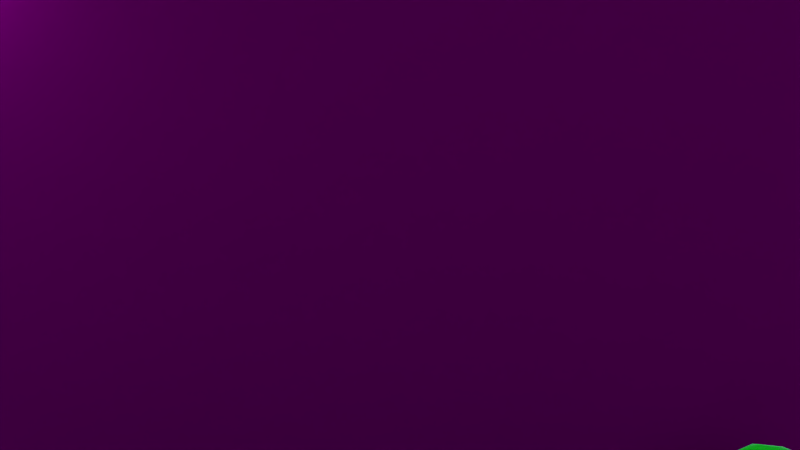 # Source: untitled.blend  (saved by Blender 2.72.0; exported with 4.5.12 LTS)
import bpy
from mathutils import Matrix  # noqa: F401  (used for matrix-valued properties, if any)

bpy.ops.wm.read_factory_settings(use_empty=True)
scene = bpy.context.scene
scene.name = 'Scene'

# ---- collections
col_collection_1 = bpy.data.collections.new('Collection 1'); scene.collection.children.link(col_collection_1)

# ---- images (referenced by path relative to the original .blend; pixels are not part of the script)
import os
ASSET_DIR = os.environ.get("B2B_ASSET_DIR", "")  # directory of the original .blend (textures are referenced by path, not embedded)
HERE = os.path.dirname(os.path.abspath(__file__))  # packed textures are extracted next to this script under _unpacked/

def load_image(name, relpath, width, height, colorspace="sRGB"):
    """Load a texture the original file referenced (path relative to the .blend, or extracted next to this script)."""
    p = next((c for c in (os.path.join(HERE, relpath), os.path.join(ASSET_DIR, relpath)) if relpath and os.path.exists(c)), "")
    if p:
        img = bpy.data.images.load(p, check_existing=True)
        img.name = name
    else:  # same state as the original file: an image datablock whose file is absent (Cycles renders it pink)
        img = bpy.data.images.new(name, width, height)
        img.source = "FILE"
        img.filepath = "//" + (relpath or name)
    img.colorspace_settings.name = colorspace
    return img
img_boden_moos_jpg = load_image('boden_moos.jpg', 'boden_moos.jpg', 1024, 1024, 'sRGB')
img_himmel_wolken_blau_00177_jpg = load_image('himmel-wolken-blau-00177.jpg', 'himmel-wolken-blau-00177.jpg', 1024, 1024, 'sRGB')
img_himmel_wolken_blau_00177_jpg_001 = load_image('himmel-wolken-blau-00177.jpg.001', 'himmel-wolken-blau-00177.jpg', 1024, 1024, 'sRGB')
img_sea_water_waves_ripples_depth_jpg = load_image('sea-water-waves-ripples-depth.jpg', 'sea-water-waves-ripples-depth.jpg', 1024, 1024, 'sRGB')
img_depositphotos_3347754_industrial_metal_texture_jpg = load_image('depositphotos_3347754-Industrial-metal-texture.jpg', 'depositphotos_3347754-Industrial-metal-texture.jpg', 1024, 1024, 'sRGB')

# ---- materials (node trees are filled in below, after node groups)
mat_material_003 = bpy.data.materials.new('Material.003')
mat_material_003.alpha_threshold = 0.0
mat_material_003.roughness = 0.5
mat_material_004 = bpy.data.materials.new('Material.004')
mat_material_004.alpha_threshold = 0.0
mat_material_004.roughness = 0.5
mat_material_005 = bpy.data.materials.new('Material.005')
mat_material_005.alpha_threshold = 0.0
mat_material_005.roughness = 0.5
mat_material_007 = bpy.data.materials.new('Material.007')
mat_material_007.alpha_threshold = 0.0
mat_material_007.roughness = 0.5
mat_material_002 = bpy.data.materials.new('Material.002')
mat_material_002.alpha_threshold = 0.0
mat_material_002.roughness = 0.5
mat_material_008 = bpy.data.materials.new('Material.008')
mat_material_008.alpha_threshold = 0.0
mat_material_008.roughness = 0.5
mat_material = bpy.data.materials.new('Material')
mat_material.alpha_threshold = 0.0
mat_material.roughness = 0.5

# ---- material node trees
mat_material_003.use_nodes = True; mat_material_003.node_tree.nodes.clear()
_N = mat_material_003.node_tree.nodes; _L = mat_material_003.node_tree.links
n0 = _N.new('ShaderNodeOutputMaterial'); n0.name = 'Material Output'; n0.location = (300, 300)
n1 = _N.new('ShaderNodeBsdfDiffuse'); n1.name = 'Diffuse BSDF'; n1.location = (10, 300)
n2 = _N.new('ShaderNodeTexImage'); n2.name = 'Image Texture'; n2.location = (-180, 300)
n2.width = 140
n2.image = img_boden_moos_jpg
_L.new(n1.outputs[0], n0.inputs[0])
_L.new(n2.outputs[0], n1.inputs[0])
n0.is_active_output = True
mat_material_004.use_nodes = True; mat_material_004.node_tree.nodes.clear()
_N = mat_material_004.node_tree.nodes; _L = mat_material_004.node_tree.links
n0 = _N.new('ShaderNodeOutputMaterial'); n0.name = 'Material Output'; n0.location = (300, 300)
n1 = _N.new('ShaderNodeBsdfDiffuse'); n1.name = 'Diffuse BSDF'; n1.location = (10, 300)
n2 = _N.new('ShaderNodeTexImage'); n2.name = 'Image Texture'; n2.location = (-180, 300)
n2.width = 140
n2.image = img_himmel_wolken_blau_00177_jpg
_L.new(n1.outputs[0], n0.inputs[0])
_L.new(n2.outputs[0], n1.inputs[0])
n0.is_active_output = True
mat_material_005.use_nodes = True; mat_material_005.node_tree.nodes.clear()
_N = mat_material_005.node_tree.nodes; _L = mat_material_005.node_tree.links
n0 = _N.new('ShaderNodeOutputMaterial'); n0.name = 'Material Output'; n0.location = (300, 300)
n1 = _N.new('ShaderNodeBsdfDiffuse'); n1.name = 'Diffuse BSDF'; n1.location = (10, 300)
n2 = _N.new('ShaderNodeTexImage'); n2.name = 'Image Texture'; n2.location = (-180, 300)
n2.width = 140
n2.image = img_himmel_wolken_blau_00177_jpg_001
_L.new(n1.outputs[0], n0.inputs[0])
_L.new(n2.outputs[0], n1.inputs[0])
n0.is_active_output = True
mat_material_007.use_nodes = True; mat_material_007.node_tree.nodes.clear()
_N = mat_material_007.node_tree.nodes; _L = mat_material_007.node_tree.links
n0 = _N.new('ShaderNodeOutputMaterial'); n0.name = 'Material Output'; n0.location = (300, 300)
n1 = _N.new('ShaderNodeSubsurfaceScattering'); n1.name = 'Subsurface Scattering'; n1.location = (100, 300)
n1.inputs[0].default_value = (0.009789, 0.8, 0.02222, 1.0)
n1.inputs[1].default_value = 1.0
n1.inputs[2].default_value = (1.0, 1.0, 1.0)
_L.new(n1.outputs[0], n0.inputs[0])
n0.is_active_output = True
mat_material_002.use_nodes = True; mat_material_002.node_tree.nodes.clear()
_N = mat_material_002.node_tree.nodes; _L = mat_material_002.node_tree.links
n0 = _N.new('ShaderNodeOutputMaterial'); n0.name = 'Material Output'; n0.location = (300, 300)
n1 = _N.new('ShaderNodeTexImage'); n1.name = 'Image Texture'; n1.location = (-180, 300)
n1.width = 140
n1.image = img_sea_water_waves_ripples_depth_jpg
n2 = _N.new('ShaderNodeBsdfAnisotropic'); n2.name = 'Glossy BSDF'; n2.location = (100, 300)
n2.distribution = 'GGX'
n2.inputs[1].default_value = 0.0
_L.new(n2.outputs[0], n0.inputs[0])
_L.new(n1.outputs[0], n2.inputs[0])
n0.is_active_output = True
mat_material_008.use_nodes = True; mat_material_008.node_tree.nodes.clear()
_N = mat_material_008.node_tree.nodes; _L = mat_material_008.node_tree.links
n0 = _N.new('ShaderNodeOutputMaterial'); n0.name = 'Material Output'; n0.location = (300, 300)
n1 = _N.new('ShaderNodeBsdfDiffuse'); n1.name = 'Diffuse BSDF'; n1.location = (10, 300)
n2 = _N.new('ShaderNodeTexImage'); n2.name = 'Image Texture'; n2.location = (-180, 300)
n2.width = 140
n2.image = img_depositphotos_3347754_industrial_metal_texture_jpg
_L.new(n1.outputs[0], n0.inputs[0])
_L.new(n2.outputs[0], n1.inputs[0])
n0.is_active_output = True
mat_material.use_nodes = True; mat_material.node_tree.nodes.clear()
_N = mat_material.node_tree.nodes; _L = mat_material.node_tree.links
n0 = _N.new('ShaderNodeOutputMaterial'); n0.name = 'Material Output'; n0.location = (300, 300)
n1 = _N.new('ShaderNodeBsdfDiffuse'); n1.name = 'Diffuse BSDF'; n1.location = (10, 300)
n1.inputs[0].default_value = (0.8, 0.7784, 0.0107, 1.0)
_L.new(n1.outputs[0], n0.inputs[0])
n0.is_active_output = True

# ---- world
world_world = bpy.data.worlds.new('World'); scene.world = world_world
world_world.color = (0.05088, 0.05088, 0.05088)
world_world.use_sun_shadow = False
world_world.sun_shadow_jitter_overblur = 0.0
world_world.cycles.sampling_method = 'MANUAL'
world_world.cycles.sample_map_resolution = 256

# ---- cameras
cam_camera_001 = bpy.data.cameras.new('Camera.001')
cam_camera_001.clip_end = 100.0
cam_camera_001.lens = 35.0
cam_camera_001.sensor_width = 32.0
cam_camera_001.sensor_height = 18.0
cam_camera_001.display_size = 2.0
cam_camera_001.dof.focus_distance = 0.0

# ---- lights
light_spot_001 = bpy.data.lights.new('Spot.001', 'SPOT')
light_spot_001.transmission_factor = 0.0
light_spot_001.energy = 100.0
light_spot_001.shadow_buffer_clip_start = 0.5
light_spot_001.shadow_soft_size = 0.1
light_spot_001.shadow_maximum_resolution = 0.006
light_spot_001.use_absolute_resolution = True
light_spot_001.cycles.use_multiple_importance_sampling = False
light_area = bpy.data.lights.new('Area', 'AREA')
light_area.transmission_factor = 0.0
light_area.energy = 78.54
light_area.shadow_buffer_clip_start = 0.5
light_area.shadow_soft_size = 0.1
light_area.shadow_maximum_resolution = 0.006
light_area.use_absolute_resolution = True
light_area.size = 0.1
light_area.size_y = 0.1
light_area.cycles.use_multiple_importance_sampling = False
light_sun = bpy.data.lights.new('Sun', 'SUN')
light_sun.transmission_factor = 0.0
light_sun.angle = 0.1993
light_sun.energy = 1.0
light_sun.shadow_buffer_clip_start = 0.5
light_sun.shadow_soft_size = 0.1
light_sun.shadow_cascade_max_distance = 1000.0
light_sun.cycles.use_multiple_importance_sampling = False

# ---- meshes
me_plane_011 = bpy.data.meshes.new('Plane.011')
me_plane_011.from_pydata([(-1.949, -0.8418, -6.475), (1.0, -1.0, 0.03283), (-1.949, 1.158, -4.073), (1.0, 1.0, 0.0)], [], [(0, 1, 3, 2)])
_uv = me_plane_011.uv_layers.new(name='UVMap')
_uv.uv.foreach_set('vector', [0.0001, 9.998e-05, 0.9999, 9.998e-05, 0.9999, 0.9999, 9.998e-05, 0.9999])
me_plane_011.materials.append(mat_material_003)
me_plane_011.use_remesh_preserve_volume = False
me_plane_011.use_remesh_preserve_attributes = False
me_plane_011.use_mirror_vertex_groups = False
me_plane_011.update()
me_plane_010 = bpy.data.meshes.new('Plane.010')
me_plane_010.from_pydata([(-1.949, -0.8418, -6.475), (1.0, -1.0, 0.03283), (-1.949, 1.158, -4.073), (1.0, 1.0, 0.0)], [], [(0, 1, 3, 2)])
_uv = me_plane_010.uv_layers.new(name='UVMap')
_uv.uv.foreach_set('vector', [0.0001, 9.998e-05, 0.9999, 9.998e-05, 0.9999, 0.9999, 9.998e-05, 0.9999])
me_plane_010.materials.append(mat_material_003)
me_plane_010.use_remesh_preserve_volume = False
me_plane_010.use_remesh_preserve_attributes = False
me_plane_010.use_mirror_vertex_groups = False
me_plane_010.update()
me_plane_009 = bpy.data.meshes.new('Plane.009')
me_plane_009.from_pydata([(-1.949, -0.8418, -6.475), (1.0, -1.0, 0.03283), (-1.949, 1.158, -4.073), (1.0, 1.0, 0.0)], [], [(0, 1, 3, 2)])
_uv = me_plane_009.uv_layers.new(name='UVMap')
_uv.uv.foreach_set('vector', [0.0001, 9.998e-05, 0.9999, 9.998e-05, 0.9999, 0.9999, 9.998e-05, 0.9999])
me_plane_009.materials.append(mat_material_003)
me_plane_009.use_remesh_preserve_volume = False
me_plane_009.use_remesh_preserve_attributes = False
me_plane_009.use_mirror_vertex_groups = False
me_plane_009.update()
me_plane_008 = bpy.data.meshes.new('Plane.008')
me_plane_008.from_pydata([(-1.949, -0.8418, -6.475), (1.0, -1.0, 0.03283), (-1.949, 1.158, -4.073), (1.0, 1.0, 0.0)], [], [(0, 1, 3, 2)])
_uv = me_plane_008.uv_layers.new(name='UVMap')
_uv.uv.foreach_set('vector', [0.0001, 9.998e-05, 0.9999, 9.998e-05, 0.9999, 0.9999, 9.998e-05, 0.9999])
me_plane_008.materials.append(mat_material_003)
me_plane_008.use_remesh_preserve_volume = False
me_plane_008.use_remesh_preserve_attributes = False
me_plane_008.use_mirror_vertex_groups = False
me_plane_008.update()
me_plane_007 = bpy.data.meshes.new('Plane.007')
me_plane_007.from_pydata([(-1.949, -0.8418, -6.475), (1.0, -1.0, 0.03283), (-1.949, 1.158, -4.073), (1.0, 1.0, 0.0)], [], [(0, 1, 3, 2)])
_uv = me_plane_007.uv_layers.new(name='UVMap')
_uv.uv.foreach_set('vector', [0.0001, 9.998e-05, 0.9999, 9.998e-05, 0.9999, 0.9999, 9.998e-05, 0.9999])
me_plane_007.materials.append(mat_material_003)
me_plane_007.use_remesh_preserve_volume = False
me_plane_007.use_remesh_preserve_attributes = False
me_plane_007.use_mirror_vertex_groups = False
me_plane_007.update()
me_plane_002 = bpy.data.meshes.new('Plane.002')
me_plane_002.from_pydata([(-1.949, -0.8418, -6.475), (1.0, -1.0, 0.03283), (-1.949, 1.158, -4.073), (1.0, 1.0, 0.0)], [], [(0, 1, 3, 2)])
_uv = me_plane_002.uv_layers.new(name='UVMap')
_uv.uv.foreach_set('vector', [0.0001, 9.998e-05, 0.9999, 9.998e-05, 0.9999, 0.9999, 9.998e-05, 0.9999])
me_plane_002.materials.append(mat_material_003)
me_plane_002.use_remesh_preserve_volume = False
me_plane_002.use_remesh_preserve_attributes = False
me_plane_002.use_mirror_vertex_groups = False
me_plane_002.update()
me_plane_001 = bpy.data.meshes.new('Plane.001')
me_plane_001.from_pydata([(-1.949, -0.8418, -6.475), (1.0, -1.0, 0.03283), (-1.949, 1.158, -4.073), (1.0, 1.0, 0.0)], [], [(0, 1, 3, 2)])
_uv = me_plane_001.uv_layers.new(name='UVMap')
_uv.uv.foreach_set('vector', [0.0001, 9.998e-05, 0.9999, 9.998e-05, 0.9999, 0.9999, 9.998e-05, 0.9999])
me_plane_001.materials.append(mat_material_003)
me_plane_001.use_remesh_preserve_volume = False
me_plane_001.use_remesh_preserve_attributes = False
me_plane_001.use_mirror_vertex_groups = False
me_plane_001.update()
me_plane_005 = bpy.data.meshes.new('Plane.005')
me_plane_005.from_pydata([(-1.0, -1.0, 0.0), (1.0, -1.0, 0.0), (-1.0, 1.0, 0.0), (1.0, 1.0, 0.0)], [], [(0, 1, 3, 2)])
me_plane_005.polygons.foreach_set('use_smooth', [True] * 1)
_uv = me_plane_005.uv_layers.new(name='UVMap')
_uv.uv.foreach_set('vector', [0.0001, 9.998e-05, 0.9999, 9.998e-05, 0.9999, 0.9999, 9.998e-05, 0.9999])
me_plane_005.materials.append(mat_material_004)
me_plane_005.use_remesh_preserve_volume = False
me_plane_005.use_remesh_preserve_attributes = False
me_plane_005.use_mirror_vertex_groups = False
me_plane_005.update()
me_plane_004 = bpy.data.meshes.new('Plane.004')
me_plane_004.from_pydata([(-1.0, -1.0, 0.0), (1.0, -1.0, 0.0), (-1.0, 1.0, 0.0), (1.0, 1.0, 0.0)], [], [(0, 1, 3, 2)])
me_plane_004.polygons.foreach_set('use_smooth', [True] * 1)
_uv = me_plane_004.uv_layers.new(name='UVMap')
_uv.uv.foreach_set('vector', [0.0001, 9.998e-05, 0.9999, 9.998e-05, 0.9999, 0.9999, 9.998e-05, 0.9999])
me_plane_004.materials.append(mat_material_005)
me_plane_004.use_remesh_preserve_volume = False
me_plane_004.use_remesh_preserve_attributes = False
me_plane_004.use_mirror_vertex_groups = False
me_plane_004.update()
me_plane_003 = bpy.data.meshes.new('Plane.003')
me_plane_003.from_pydata([(-1.0, -0.7009, 0.0), (1.0, -0.9875, 1.1), (-0.8776, 1.016, -3.256), (1.009, 0.9996, -0.7661), (-1.23, 0.01251, 1.062), (0.1386, -0.9297, 1.905), (1.139, 0.009948, 3.907), (0.3332, 1.472, 3.819), (0.0172, -0.006929, -1.429), (-1.382, -0.5, 0.8076), (0.5288, -0.8398, 3.184), (1.017, 0.4045, 0.7391), (-0.4636, 1.272, 0.8151), (-1.228, 0.3791, -2.229), (-0.6215, -0.8118, 0.693), (1.373, -0.4875, 1.1), (0.5172, 1.032, 2.637), (-0.0002768, 0.3547, -11.28), (-0.2784, -0.4088, -1.42), (-0.6839, -0.04049, -3.43), (1.346, 0.4926, -2.428), (0.6798, 0.5963, 5.482), (-0.996, 0.286, 6.777), (-0.5304, -0.7538, 5.316), (1.642, -0.983, 2.045), (-1.113, -0.4509, 0.8076), (0.8144, -0.9875, 3.334), (1.009, 0.7496, -0.7661), (-0.715, 1.093, 0.9993), (-1.23, -0.04037, -0.1439), (-0.2415, -0.8653, 2.236), (1.356, -0.2458, 2.022), (0.4174, 1.367, 4.902), (0.3383, 1.133, 0.0639), (0.0, -0.25, -2.368), (-1.009, -0.04049, 2.295), (0.7219, 0.4926, -3.217), (-1.382, -0.2375, 1.188), (0.2143, -0.8398, 4.062), (1.17, -0.07955, 2.176), (-0.2661, 1.362, 2.296), (-0.9128, 0.762, -3.066), (-0.9044, -0.577, 0.4253), (1.0, -0.7375, 1.1), (0.7591, 1.039, -0.7661), (0.0172, 0.2431, -3.378), (-0.2784, -0.601, 1.464), (-0.2313, -0.006929, -6.366), (1.376, 0.009948, 3.907), (0.7, 0.8652, 8.771), (0.63, 0.2431, -4.807), (0.2497, 0.3543, -7.88), (0.955, 0.6185, 8.435), (-0.5317, 0.9766, 3.714), (-1.113, 0.154, 5.036), (-0.9024, 0.3791, 1.891), (-0.6707, 0.286, -2.115), (-0.6069, -0.2375, -3.776), (-0.5304, -0.8281, 5.649), (-1.002, -0.4875, 2.059), (-0.5673, -0.6876, 2.514), (1.353, 0.262, -1.494), (1.225, -1.017, 3.466), (0.5186, -0.4875, 0.268), (1.16, -0.8367, 2.809), (0.947, 0.8914, 5.624), (-0.2661, 1.066, 0.09764), (-0.25, -0.25, -8.136), (1.031, -0.2458, 1.404), (0.4213, 1.01, 2.599), (0.2672, 0.2431, -2.779), (1.033, -0.07955, 4.843), (-0.8712, 0.8075, 7.059), (-1.022, -0.1293, 2.666), (-0.6483, 0.2001, -1.152), (-0.9869, -0.2375, 1.325), (-1.002, -0.327, 1.746), (-0.5673, -0.8029, 6.263), (0.9733, 0.262, -1.627), (0.5223, -0.955, 3.478), (0.8144, -0.7375, 3.334), (0.6828, 0.74, 6.899), (0.4609, 0.5451, -2.925), (0.2497, 0.659, -2.554), (0.4639, 0.9794, 4.51), (0.4639, 0.7058, 1.732), (0.6111, 0.9523, 3.928), (0.375, 1.076, 3.236), (0.4174, 1.185, 4.34), (0.3544, 0.9674, 4.357), (0.5733, 0.865, 6.896)], [], [(65, 27, 3, 44), (66, 33, 7, 40), (67, 34, 8, 47), (68, 31, 6, 48), (69, 89, 84, 90, 49, 86, 16, 87, 32, 88), (70, 50, 21, 82, 51), (71, 39, 11, 52), (72, 53, 12, 28), (73, 54, 22, 55), (74, 45, 17, 56), (75, 57, 19, 35), (76, 58, 23, 59), (77, 46, 18, 60), (78, 61, 20, 36), (79, 62, 24, 63), (80, 43, 15, 64), (49, 65, 44, 16, 86), (21, 52, 65, 49, 81), (52, 11, 27, 65), (53, 66, 40, 12), (22, 56, 66, 53), (56, 17, 33, 66), (57, 67, 47, 19), (23, 60, 67, 57), (60, 18, 34, 67), (61, 68, 48, 20), (24, 64, 68, 61), (64, 15, 31, 68), (33, 69, 88, 32, 7), (17, 51, 83, 69, 33), (85, 81, 49, 90, 84), (45, 70, 51, 17), (8, 36, 70, 45), (36, 20, 50, 70), (50, 71, 52, 21), (20, 48, 71, 50), (48, 6, 39, 71), (41, 72, 28, 2), (13, 55, 72, 41), (55, 22, 53, 72), (29, 73, 55, 13), (4, 35, 73, 29), (35, 19, 54, 73), (54, 74, 56, 22), (19, 47, 74, 54), (47, 8, 45, 74), (37, 75, 35, 4), (9, 59, 75, 37), (59, 23, 57, 75), (25, 76, 59, 9), (0, 42, 76, 25), (42, 14, 58, 76), (58, 77, 60, 23), (14, 30, 77, 58), (30, 5, 46, 77), (34, 78, 36, 8), (18, 63, 78, 34), (63, 24, 61, 78), (46, 79, 63, 18), (5, 38, 79, 46), (38, 10, 62, 79), (62, 80, 64, 24), (10, 26, 80, 62), (26, 1, 43, 80), (83, 85, 84, 89, 69), (51, 82, 85, 83), (82, 21, 81, 85)])
me_plane_003.polygons.foreach_set('use_smooth', [True] * 67)
_uv = me_plane_003.uv_layers.new(name='UVMap')
_uv.uv.foreach_set('vector', [0.3936, 0.6132, 0.3595, 0.5729, 0.3595, 0.5694, 0.363, 0.5688, -35.78, 151.5, 0.3836, 2.638, 0.1185, 0.7001, -0.7526, 1.675, 8.39e-05, 8.39e-05, 0.2686, 0.367, 0.2871, 0.4299, 0.08759, 0.1138, 0.3563, 0.5574, 0.3714, 0.5645, 0.3981, 0.6198, 0.3989, 0.6211, 1.222, -0.048, 0.721, 1.199, -1.046, 1.233, 0.1515, 0.8786, 0.1646, 0.9999, -0.3173, 2.351, -0.3755, -0.5698, 0.03072, 0.3173, 0.1404, 0.7654, 64.64, 130.8, -2.244, -11.04, 0.2073, 0.219, 0.1717, 0.791, 0.1824, 0.3179, 0.8868, -0.4953, 0.389, 0.6041, 0.3716, 0.5927, 0.3578, 0.5754, 0.4066, 0.6249, 0.01537, 0.6664, 1.268, -0.748, 0.6804, -0.8276, -0.101, -0.4565, 0.4045, 0.6225, 0.4572, 0.7437, 0.4272, 0.7048, 0.3839, 0.5871, 0.2812, 0.4496, 0.2596, 0.3976, 0.2344, 0.344, 0.2702, 0.4295, -3.597, 0.4136, 0.1689, 0.2926, 1.288, 3.529, 30.71, -33.47, 0.09575, -0.8738, -35.7, 1.595, 0.02434, 0.6115, 6.88, 71.04, 6.282e-05, 0.6486, -17.28, 12.94, 0.1317, 0.3722, 0.07162, 0.5153, 0.08611, 0.3965, 0.07087, 0.3931, 0.09288, 0.3621, 0.1358, 0.3512, 0.4517, 0.6774, 0.4076, 0.6581, 0.3879, 0.5998, 0.3648, 0.4948, 0.398, 0.6553, 0.3315, 0.5634, 0.3413, 0.5538, 0.3856, 0.6309, 0.1646, 0.9999, 0.145, 0.834, 0.1873, 2.818, -0.3755, -0.5698, -0.3173, 2.351, 0.306, 6.219e-05, 6.219e-05, 0.9533, 0.01842, 6.48e-05, 0.3868, 0.9999, 0.1009, 0.4347, 0.4066, 0.6249, 0.3578, 0.5754, 0.3595, 0.5729, 0.3936, 0.6132, 1.268, -0.748, -35.78, 151.5, -0.7526, 1.675, 0.6804, -0.8276, 0.01711, 0.6617, 0.6232, 2.74, -35.78, 151.5, 1.268, -0.748, 0.6232, 2.74, 0.1284, -0.4343, 0.3836, 2.638, -35.78, 151.5, 0.118, 0.1857, 8.39e-05, 8.39e-05, 0.08759, 0.1138, 0.2045, 0.3102, 0.02434, 0.6115, 0.07162, 0.5153, 0.2376, 0.1272, 0.1689, 0.2926, 0.07162, 0.5153, 0.1317, 0.3722, 39.42, -84.35, 0.2376, 0.1272, 0.336, 0.4785, 0.3563, 0.5574, 0.3989, 0.6211, 0.314, 0.4654, 0.3879, 0.5998, 0.3856, 0.6309, 0.3563, 0.5574, 0.336, 0.4785, 0.3856, 0.6309, 0.3413, 0.5538, 0.3714, 0.5645, 0.3563, 0.5574, 0.3836, 2.638, 0.1477, 0.6304, 64.64, 130.8, 0.1404, 0.7654, 0.1185, 0.7001, 0.1284, -0.4343, 0.8868, -0.4953, 1.128, -0.5148, 0.1477, 0.6304, 0.3836, 2.638, 0.7958, 2.419, -17.69, 27.01, 0.1646, 0.9999, 0.1515, 0.8786, 0.1512, 0.7284, 0.2596, 0.3976, 0.2682, 0.4102, 0.2565, 0.4019, 0.2344, 0.344, 19.52, 1.015, 0.1358, 0.3512, -2.244, -11.04, 0.1773, 0.2983, 0.1358, 0.3512, 0.09288, 0.3621, 0.2073, 0.219, -2.244, -11.04, 0.2073, 0.219, 0.2452, 0.3511, 0.1546, 0.9679, 0.1717, 0.791, 0.314, 0.4654, 0.3989, 0.6211, 0.389, 0.6041, 0.2948, 0.4445, 0.3989, 0.6211, 0.3981, 0.6198, 0.3716, 0.5927, 0.389, 0.6041, -1.197, 7.725, 0.01537, 0.6664, -0.101, -0.4565, 0.2197, 0.4074, 0.2178, 0.4484, -0.4215, 2.141, 0.01537, 0.6664, -1.197, 7.725, -0.4215, 2.141, 0.01711, 0.6617, 1.268, -0.748, 0.01537, 0.6664, 0.6764, 0.412, 0.07526, 2.378, -0.4215, 2.141, 0.2178, 0.4484, 0.3829, 0.5645, 0.404, 0.6064, 0.4045, 0.6225, 0.3649, 0.5159, 30.71, -33.47, 1.288, 3.529, 0.03907, 0.6037, -2.439, -3.045, 0.03907, 0.6037, 0.1359, 0.3976, 0.6232, 2.74, 0.01711, 0.6617, 1.288, 3.529, 0.2153, 0.1976, 0.1359, 0.3976, 0.03907, 0.6037, 0.08759, 0.1138, 0.2871, 0.4299, 0.2596, 0.3976, 0.2812, 0.4496, 0.1025, 0.4612, -3.597, 0.4136, 30.71, -33.47, 0.08977, 0.462, 0.1205, 0.4635, 6.88, 71.04, -3.597, 0.4136, 0.1025, 0.4612, 6.88, 71.04, 0.02434, 0.6115, 0.1689, 0.2926, -3.597, 0.4136, 0.9568, -0.818, 0.09575, -0.8738, 6.88, 71.04, 0.1205, 0.4635, 0.3558, 0.4892, 0.385, 0.5044, 0.4297, 0.5961, 0.3774, 0.5235, 0.385, 0.5044, 0.4018, 0.4892, 0.6657, 0.9348, 0.4297, 0.5961, 0.6657, 0.9348, 0.7041, 0.9999, 0.4961, 0.6602, 0.6419, 0.9012, 0.2836, 6.282e-05, 0.2962, 0.05542, 0.2838, 0.1993, 0.2836, 0.1771, -0.2797, 1.838, -1.021, -0.3609, 1.821, -2.211, 1.178, 5.074, 39.42, -84.35, 0.08611, 0.3965, 0.1358, 0.3512, 19.52, 1.015, 0.1317, 0.3722, 0.07664, 0.4161, 0.08611, 0.3965, 39.42, -84.35, 0.07664, 0.4161, 6.285e-05, 0.4597, 0.07087, 0.3931, 0.08611, 0.3965, -17.28, 12.94, 0.01499, 0.5271, 0.07664, 0.4161, 0.1317, 0.3722, 0.449, 0.603, 0.4561, 0.6815, 0.4517, 0.6774, 0.4366, 0.5639, 0.2836, 0.2207, 0.311, 0.1994, 0.3302, 0.2207, 0.3062, 0.2101, 0.4076, 0.6581, 0.398, 0.6553, 0.3856, 0.6309, 0.3879, 0.5998, 0.4007, 0.6858, 0.3979, 0.6629, 0.398, 0.6553, 0.4076, 0.6581, 0.3979, 0.6629, 0.3214, 0.5719, 0.3315, 0.5634, 0.398, 0.6553, 1.128, -0.5148, 0.7958, 2.419, 0.1512, 0.7284, 1.079, 1.246, 0.1477, 0.6304, 0.8868, -0.4953, 0.1824, 0.3179, 0.7958, 2.419, 1.128, -0.5148, 0.1824, 0.3179, 0.1717, 0.791, -17.69, 27.01, 0.7958, 2.419])
me_plane_003.materials.append(mat_material_007)
me_plane_003.use_remesh_preserve_volume = False
me_plane_003.use_remesh_preserve_attributes = False
me_plane_003.use_mirror_vertex_groups = False
me_plane_003.update()
me_plane = bpy.data.meshes.new('Plane')
me_plane.from_pydata([(-1.0, -1.0, 0.0), (1.0, -1.0, 0.0), (-1.0, 1.0, 0.0), (1.0, 1.0, 0.0)], [], [(0, 1, 3, 2)])
me_plane.polygons.foreach_set('use_smooth', [True] * 1)
me_plane.materials.append(mat_material_002)
me_plane.use_remesh_preserve_volume = False
me_plane.use_remesh_preserve_attributes = False
me_plane.use_mirror_vertex_groups = False
me_plane.update()
me_circle = bpy.data.meshes.new('Circle')
me_circle.from_pydata([(0.0, 1.0, 0.0), (-0.1951, 0.9808, 0.0), (-0.3827, 0.9239, 0.0), (-0.5556, 0.8315, 0.0), (-0.7071, 0.7071, 0.0), (-0.8315, 0.5556, 0.0), (-0.9239, 0.3827, 0.0), (-0.9808, 0.1951, 0.0), (-1.0, 7.55e-08, 0.0), (-0.9808, -0.1951, 0.0), (-0.9239, -0.3827, 0.0), (-0.8315, -0.5556, 0.0), (-0.7071, -0.7071, 0.0), (-0.5556, -0.8315, 0.0), (-0.3827, -0.9239, 0.0), (-0.1951, -0.9808, 0.0), (3.258e-07, -1.0, 0.0), (0.1951, -0.9808, 0.0), (0.3827, -0.9239, 0.0), (0.5556, -0.8315, 0.0), (0.7071, -0.7071, 0.0), (0.8315, -0.5556, 0.0), (0.9239, -0.3827, 0.0), (0.9808, -0.1951, 0.0), (1.0, 9.656e-07, 0.0), (0.9808, 0.1951, 0.0), (0.9239, 0.3827, 0.0), (0.8315, 0.5556, 0.0), (0.7071, 0.7071, 0.0), (0.5556, 0.8315, 0.0), (0.3827, 0.9239, 0.0), (0.1951, 0.9808, 0.0), (0.0, 1.0, 0.6271), (-0.1951, 0.9808, 0.6271), (-0.3827, 0.9239, 0.6271), (-0.5556, 0.8315, 0.6271), (-0.7071, 0.7071, 0.6271), (-0.8315, 0.5556, 0.6271), (-0.9239, 0.3827, 0.6271), (-0.9808, 0.1951, 0.6271), (-1.0, 7.55e-08, 0.6271), (-0.9808, -0.1951, 0.6271), (-0.9239, -0.3827, 0.6271), (-0.8315, -0.5556, 0.6271), (-0.7071, -0.7071, 0.6271), (-0.5556, -0.8315, 0.6271), (-0.3827, -0.9239, 0.6271), (-0.1951, -0.9808, 0.6271), (3.258e-07, -1.0, 0.6271), (0.1951, -0.9808, 0.6271), (0.3827, -0.9239, 0.6271), (0.5556, -0.8315, 0.6271), (0.7071, -0.7071, 0.6271), (0.8315, -0.5556, 0.6271), (0.9239, -0.3827, 0.6271), (0.9808, -0.1951, 0.6271), (1.0, 9.656e-07, 0.6271), (0.9808, 0.1951, 0.6271), (0.9239, 0.3827, 0.6271), (0.8315, 0.5556, 0.6271), (0.7071, 0.7071, 0.6271), (0.5556, 0.8315, 0.6271), (0.3827, 0.9239, 0.6271), (0.1951, 0.9808, 0.6271), (0.007721, 1.371, 0.6272), (-0.259, 1.344, 0.6272), (-0.5154, 1.266, 0.6272), (-0.7518, 1.14, 0.6272), (-0.959, 0.9701, 0.6272), (-1.129, 0.763, 0.6272), (-1.255, 0.5266, 0.6272), (-1.333, 0.2701, 0.6272), (-1.359, 0.003439, 0.6272), (-1.333, -0.2633, 0.6272), (-1.255, -0.5197, 0.6272), (-1.129, -0.7561, 0.6272), (-0.959, -0.9632, 0.6272), (-0.7518, -1.133, 0.6272), (-0.5154, -1.26, 0.6272), (-0.259, -1.337, 0.6272), (0.007722, -1.364, 0.6272), (0.2744, -1.337, 0.6272), (0.5309, -1.26, 0.6272), (0.7672, -1.133, 0.6272), (0.9744, -0.9632, 0.6272), (1.144, -0.7561, 0.6272), (1.271, -0.5197, 0.6272), (1.349, -0.2633, 0.6272), (1.375, 0.00344, 0.6272), (1.349, 0.2701, 0.6272), (1.271, 0.5266, 0.6272), (1.144, 0.763, 0.6272), (0.9744, 0.9701, 0.6272), (0.7672, 1.14, 0.6272), (0.5309, 1.266, 0.6272), (0.2744, 1.344, 0.6272), (0.007721, 0.2817, 0.7774), (-0.04656, 0.2763, 0.7774), (-0.09876, 0.2605, 0.7774), (-0.1469, 0.2348, 0.7774), (-0.189, 0.2002, 0.7774), (-0.2236, 0.158, 0.7774), (-0.2493, 0.1099, 0.7774), (-0.2652, 0.05772, 0.7774), (-0.2705, 0.003439, 0.7774), (-0.2652, -0.05084, 0.7774), (-0.2493, -0.103, 0.7774), (-0.2236, -0.1511, 0.7774), (-0.189, -0.1933, 0.7774), (-0.1469, -0.2279, 0.7774), (-0.09876, -0.2536, 0.7774), (-0.04656, -0.2695, 0.7774), (0.007721, -0.2748, 0.7774), (0.062, -0.2695, 0.7774), (0.1142, -0.2536, 0.7774), (0.1623, -0.2279, 0.7774), (0.2045, -0.1933, 0.7774), (0.2391, -0.1511, 0.7774), (0.2648, -0.103, 0.7774), (0.2806, -0.05084, 0.7774), (0.286, 0.003439, 0.7774), (0.2806, 0.05772, 0.7774), (0.2648, 0.1099, 0.7774), (0.2391, 0.158, 0.7774), (0.2045, 0.2002, 0.7774), (0.1623, 0.2348, 0.7774), (0.1142, 0.2605, 0.7774), (0.062, 0.2763, 0.7774), (0.007721, 0.3973, 0.9274), (-0.06912, 0.3898, 0.9274), (-0.143, 0.3673, 0.9274), (-0.2111, 0.3309, 0.9274), (-0.2708, 0.282, 0.9274), (-0.3198, 0.2223, 0.9274), (-0.3562, 0.1542, 0.9274), (-0.3786, 0.08028, 0.9274), (-0.3862, 0.003439, 0.9274), (-0.3786, -0.0734, 0.9274), (-0.3562, -0.1473, 0.9274), (-0.3198, -0.2154, 0.9274), (-0.2708, -0.2751, 0.9274), (-0.2111, -0.3241, 0.9274), (-0.143, -0.3605, 0.9274), (-0.06912, -0.3829, 0.9274), (0.007721, -0.3904, 0.9274), (0.08456, -0.3829, 0.9274), (0.1585, -0.3605, 0.9274), (0.2266, -0.3241, 0.9274), (0.2862, -0.2751, 0.9274), (0.3352, -0.2154, 0.9274), (0.3716, -0.1473, 0.9274), (0.394, -0.0734, 0.9274), (0.4016, 0.003439, 0.9274), (0.394, 0.08028, 0.9274), (0.3716, 0.1542, 0.9274), (0.3352, 0.2223, 0.9274), (0.2862, 0.282, 0.9274), (0.2266, 0.3309, 0.9274), (0.1585, 0.3673, 0.9274), (0.08456, 0.3898, 0.9274)], [], [(1, 0, 31, 30, 29, 28, 27, 26, 25, 24, 23, 22, 21, 20, 19, 18, 17, 16, 15, 14, 13, 12, 11, 10, 9, 8, 7, 6, 5, 4, 3, 2), (48, 49, 81, 80), (21, 22, 54, 53), (8, 9, 41, 40), (22, 23, 55, 54), (9, 10, 42, 41), (23, 24, 56, 55), (10, 11, 43, 42), (24, 25, 57, 56), (11, 12, 44, 43), (25, 26, 58, 57), (12, 13, 45, 44), (26, 27, 59, 58), (13, 14, 46, 45), (0, 1, 33, 32), (27, 28, 60, 59), (14, 15, 47, 46), (1, 2, 34, 33), (28, 29, 61, 60), (15, 16, 48, 47), (2, 3, 35, 34), (29, 30, 62, 61), (16, 17, 49, 48), (3, 4, 36, 35), (30, 31, 63, 62), (17, 18, 50, 49), (4, 5, 37, 36), (31, 0, 32, 63), (18, 19, 51, 50), (5, 6, 38, 37), (19, 20, 52, 51), (6, 7, 39, 38), (20, 21, 53, 52), (7, 8, 40, 39), (83, 84, 116, 115), (35, 36, 68, 67), (62, 63, 95, 94), (49, 50, 82, 81), (36, 37, 69, 68), (63, 32, 64, 95), (50, 51, 83, 82), (37, 38, 70, 69), (51, 52, 84, 83), (38, 39, 71, 70), (52, 53, 85, 84), (39, 40, 72, 71), (53, 54, 86, 85), (40, 41, 73, 72), (54, 55, 87, 86), (41, 42, 74, 73), (55, 56, 88, 87), (42, 43, 75, 74), (56, 57, 89, 88), (43, 44, 76, 75), (57, 58, 90, 89), (44, 45, 77, 76), (58, 59, 91, 90), (45, 46, 78, 77), (32, 33, 65, 64), (59, 60, 92, 91), (46, 47, 79, 78), (33, 34, 66, 65), (60, 61, 93, 92), (47, 48, 80, 79), (34, 35, 67, 66), (61, 62, 94, 93), (118, 119, 151, 150), (70, 71, 103, 102), (84, 85, 117, 116), (71, 72, 104, 103), (85, 86, 118, 117), (72, 73, 105, 104), (86, 87, 119, 118), (73, 74, 106, 105), (87, 88, 120, 119), (74, 75, 107, 106), (88, 89, 121, 120), (75, 76, 108, 107), (89, 90, 122, 121), (76, 77, 109, 108), (90, 91, 123, 122), (77, 78, 110, 109), (64, 65, 97, 96), (91, 92, 124, 123), (78, 79, 111, 110), (65, 66, 98, 97), (92, 93, 125, 124), (79, 80, 112, 111), (66, 67, 99, 98), (93, 94, 126, 125), (80, 81, 113, 112), (67, 68, 100, 99), (94, 95, 127, 126), (81, 82, 114, 113), (68, 69, 101, 100), (95, 64, 96, 127), (82, 83, 115, 114), (69, 70, 102, 101), (129, 130, 131, 132, 133, 134, 135, 136, 137, 138, 139, 140, 141, 142, 143, 144, 145, 146, 147, 148, 149, 150, 151, 152, 153, 154, 155, 156, 157, 158, 159, 128), (105, 106, 138, 137), (119, 120, 152, 151), (106, 107, 139, 138), (120, 121, 153, 152), (107, 108, 140, 139), (121, 122, 154, 153), (108, 109, 141, 140), (122, 123, 155, 154), (109, 110, 142, 141), (96, 97, 129, 128), (123, 124, 156, 155), (110, 111, 143, 142), (97, 98, 130, 129), (124, 125, 157, 156), (111, 112, 144, 143), (98, 99, 131, 130), (125, 126, 158, 157), (112, 113, 145, 144), (99, 100, 132, 131), (126, 127, 159, 158), (113, 114, 146, 145), (100, 101, 133, 132), (127, 96, 128, 159), (114, 115, 147, 146), (101, 102, 134, 133), (115, 116, 148, 147), (102, 103, 135, 134), (116, 117, 149, 148), (103, 104, 136, 135), (117, 118, 150, 149), (104, 105, 137, 136)])
_uv = me_circle.uv_layers.new(name='UVMap')
_uv.uv.foreach_set('vector', [0.0, 0.0, 0.0, 0.0, 0.0, 0.0, 0.0, 0.0, 0.0, 0.0, 0.0, 0.0, 0.0, 0.0, 0.0, 0.0, 0.0, 0.0, 0.0, 0.0, 0.0, 0.0, 0.0, 0.0, 0.0, 0.0, 0.0, 0.0, 0.0, 0.0, 0.0, 0.0, 0.0, 0.0, 0.0, 0.0, 0.0, 0.0, 0.0, 0.0, 0.0, 0.0, 0.0, 0.0, 0.0, 0.0, 0.0, 0.0, 0.0, 0.0, 0.0, 0.0, 0.0, 0.0, 0.0, 0.0, 0.0, 0.0, 0.0, 0.0, 0.0, 0.0, 0.0, 0.0, 0.0, 0.0, 0.0, 0.0, 0.0, 0.0, 0.0, 0.0, 0.0, 0.0, 0.0, 0.0, 0.0, 0.0, 0.0, 0.0, 0.1126, 0.7771, 0.1683, 0.7771, 0.1683, 0.9552, 0.1126, 0.9552, 0.1688, 0.7771, 0.2245, 0.7771, 0.2245, 0.9552, 0.1688, 0.9552, 0.0, 0.0, 0.0, 0.0, 0.0, 0.0, 0.0, 0.0, 0.0, 0.0, 0.0, 0.0, 0.0, 0.0, 0.0, 0.0, 0.8333, 0.5807, 0.889, 0.5807, 0.889, 0.7588, 0.8333, 0.7588, 0.05645, 0.7771, 0.1121, 0.7771, 0.1121, 0.9552, 0.05645, 0.9552, 0.0, 0.0, 0.0, 0.0, 0.0, 0.0, 0.0, 0.0, 0.0, 0.0, 0.0, 0.0, 0.0, 0.0, 0.0, 0.0, 0.7771, 0.5807, 0.8328, 0.5807, 0.8328, 0.7588, 0.7771, 0.7588, 0.7771, 0.2234, 0.8328, 0.2234, 0.8328, 0.4015, 0.7771, 0.4015, 0.0, 0.0, 0.0, 0.0, 0.0, 0.0, 0.0, 0.0, 0.8895, 0.7593, 0.9451, 0.7593, 0.9451, 0.9374, 0.8895, 0.9374, 0.0, 0.0, 0.0, 0.0, 0.0, 0.0, 0.0, 0.0, 0.8895, 0.5807, 0.9451, 0.5807, 0.9451, 0.7588, 0.8895, 0.7588, 0.0, 0.0, 0.0, 0.0, 0.0, 0.0, 0.0, 0.0, 0.8895, 0.2234, 0.9451, 0.2234, 0.9451, 0.4015, 0.8895, 0.4015, 0.0, 0.0, 0.0, 0.0, 0.0, 0.0, 0.0, 0.0, 0.8895, 0.402, 0.9451, 0.402, 0.9451, 0.5801, 0.8895, 0.5801, 0.0, 0.0, 0.0, 0.0, 0.0, 0.0, 0.0, 0.0, 0.8333, 0.7593, 0.889, 0.7593, 0.889, 0.9374, 0.8333, 0.9374, 0.0, 0.0, 0.0, 0.0, 0.0, 0.0, 0.0, 0.0, 0.7771, 0.402, 0.8328, 0.402, 0.8328, 0.5801, 0.7771, 0.5801, 0.0, 0.0, 0.0, 0.0, 0.0, 0.0, 0.0, 0.0, 0.7771, 0.7593, 0.8328, 0.7593, 0.8328, 0.9374, 0.7771, 0.9374, 0.0, 0.0, 0.0, 0.0, 0.0, 0.0, 0.0, 0.0, 0.8333, 0.402, 0.889, 0.402, 0.889, 0.5801, 0.8333, 0.5801, 0.0, 0.0, 0.0, 0.0, 0.0, 0.0, 0.0, 0.0, 0.0, 0.0, 0.0, 0.0, 0.0, 0.0, 0.0, 0.0, 0.0002592, 0.7771, 0.05593, 0.7771, 0.05593, 0.9552, 0.0002593, 0.9552, 0.8333, 0.2234, 0.889, 0.2234, 0.889, 0.4015, 0.8333, 0.4015, 0.0, 0.0, 0.0, 0.0, 0.0, 0.0, 0.0, 0.0, 0.7324, 0.2046, 0.7617, 0.2752, 0.4637, 0.3656, 0.4578, 0.3514, 0.0, 0.0, 0.0, 0.0, 0.0, 0.0, 0.0, 0.0, 0.0, 0.0, 0.0, 0.0, 0.0, 0.0, 0.0, 0.0, 0.0, 0.0, 0.0, 0.0, 0.0, 0.0, 0.0, 0.0, 0.0, 0.0, 0.0, 0.0, 0.0, 0.0, 0.0, 0.0, 0.0, 0.0, 0.0, 0.0, 0.0, 0.0, 0.0, 0.0, 0.0, 0.0, 0.0, 0.0, 0.0, 0.0, 0.0, 0.0, 0.0, 0.0, 0.0, 0.0, 0.0, 0.0, 0.0, 0.0, 0.0, 0.0, 0.0, 0.0, 0.0, 0.0, 0.0, 0.0, 0.0, 0.0, 0.0, 0.0, 0.0, 0.0, 0.0, 0.0, 0.0, 0.0, 0.0, 0.0, 0.0, 0.0, 0.0, 0.0, 0.0, 0.0, 0.0, 0.0, 0.0, 0.0, 0.0, 0.0, 0.0, 0.0, 0.0, 0.0, 0.0, 0.0, 0.0, 0.0, 0.0, 0.0, 0.0, 0.0, 0.0, 0.0, 0.0, 0.0, 0.0, 0.0, 0.0, 0.0, 0.0, 0.0, 0.0, 0.0, 0.0, 0.0, 0.0, 0.0, 0.0, 0.0, 0.0, 0.0, 0.0, 0.0, 0.0, 0.0, 0.0, 0.0, 0.0, 0.0, 0.0, 0.0, 0.0, 0.0, 0.0, 0.0, 0.0, 0.0, 0.0, 0.0, 0.0, 0.0, 0.0, 0.0, 0.0, 0.0, 0.0, 0.0, 0.0, 0.0, 0.0, 0.0, 0.0, 0.0, 0.0, 0.0, 0.0, 0.0, 0.0, 0.0, 0.0, 0.0, 0.0, 0.0, 0.0, 0.0, 0.0, 0.0, 0.0, 0.0, 0.0, 0.0, 0.0, 0.0, 0.0, 0.0, 0.0, 0.0, 0.0, 0.0, 0.0, 0.0, 0.0, 0.0, 0.0, 0.0, 0.0, 0.0, 0.0, 0.0, 0.0, 0.0, 0.0, 0.0, 0.0, 0.0, 0.0, 0.0, 0.0, 0.0, 0.0, 0.0, 0.0, 0.0, 0.0, 0.0, 0.0, 0.0, 0.0, 0.0, 0.0, 0.0, 0.0, 0.0, 0.0, 0.0, 0.0, 0.0, 0.0, 0.0, 0.0, 0.0, 0.0, 0.0, 0.0, 0.0, 0.0, 0.0, 0.0, 0.0, 0.0, 0.0, 0.0, 0.0, 0.0, 0.0, 0.0, 0.0, 0.0, 0.0, 0.0, 0.0, 0.0, 0.0, 0.0, 0.0, 0.0, 0.0, 0.0, 0.0, 0.0, 0.0, 0.0, 0.0, 0.0, 0.0, 0.0, 0.0, 0.0002593, 0.3502, 0.01517, 0.2752, 0.3131, 0.3655, 0.3101, 0.3807, 0.7617, 0.2752, 0.7766, 0.3502, 0.4667, 0.3808, 0.4637, 0.3656, 0.01517, 0.2752, 0.04443, 0.2046, 0.319, 0.3513, 0.3131, 0.3655, 0.7766, 0.3502, 0.7766, 0.4267, 0.4667, 0.3962, 0.4667, 0.3808, 0.04443, 0.2046, 0.0869, 0.141, 0.3276, 0.3385, 0.319, 0.3513, 0.7766, 0.4267, 0.7616, 0.5017, 0.4637, 0.4113, 0.4667, 0.3962, 0.0869, 0.141, 0.141, 0.08693, 0.3385, 0.3275, 0.3276, 0.3385, 0.7616, 0.5017, 0.7324, 0.5723, 0.4578, 0.4256, 0.4637, 0.4113, 0.141, 0.08693, 0.2045, 0.04445, 0.3514, 0.319, 0.3385, 0.3275, 0.7324, 0.5723, 0.6899, 0.6359, 0.4492, 0.4384, 0.4578, 0.4256, 0.2045, 0.04445, 0.2752, 0.01518, 0.3656, 0.3131, 0.3514, 0.319, 0.6899, 0.6359, 0.6358, 0.6899, 0.4383, 0.4493, 0.4492, 0.4384, 0.2752, 0.01518, 0.3502, 0.0002618, 0.3807, 0.3101, 0.3656, 0.3131, 0.6358, 0.6899, 0.5723, 0.7324, 0.4254, 0.4579, 0.4383, 0.4493, 0.3502, 0.0002618, 0.4266, 0.0002592, 0.3962, 0.3101, 0.3807, 0.3101, 0.2045, 0.7324, 0.141, 0.6899, 0.3384, 0.4492, 0.3513, 0.4578, 0.5723, 0.7324, 0.5016, 0.7617, 0.4112, 0.4638, 0.4254, 0.4579, 0.4266, 0.0002592, 0.5016, 0.01517, 0.4113, 0.3131, 0.3962, 0.3101, 0.141, 0.6899, 0.08691, 0.6358, 0.3275, 0.4383, 0.3384, 0.4492, 0.5016, 0.7617, 0.4266, 0.7766, 0.3961, 0.4668, 0.4112, 0.4638, 0.5016, 0.01517, 0.5723, 0.04443, 0.4255, 0.319, 0.4113, 0.3131, 0.08691, 0.6358, 0.04443, 0.5723, 0.319, 0.4255, 0.3275, 0.4383, 0.4266, 0.7766, 0.3502, 0.7766, 0.3806, 0.4667, 0.3961, 0.4668, 0.5723, 0.04443, 0.6358, 0.08691, 0.4384, 0.3276, 0.4255, 0.319, 0.04443, 0.5723, 0.01518, 0.5016, 0.3131, 0.4112, 0.319, 0.4255, 0.3502, 0.7766, 0.2752, 0.7617, 0.3655, 0.4637, 0.3806, 0.4667, 0.6358, 0.08691, 0.6899, 0.141, 0.4493, 0.3385, 0.4384, 0.3276, 0.01518, 0.5016, 0.0002592, 0.4266, 0.3101, 0.3961, 0.3131, 0.4112, 0.2752, 0.7617, 0.2045, 0.7324, 0.3513, 0.4578, 0.3655, 0.4637, 0.6899, 0.141, 0.7324, 0.2046, 0.4578, 0.3514, 0.4493, 0.3385, 0.0002592, 0.4266, 0.0002593, 0.3502, 0.3101, 0.3807, 0.3101, 0.3961, 0.8994, 0.2229, 0.8775, 0.2229, 0.8559, 0.2186, 0.8357, 0.2102, 0.8175, 0.1981, 0.8019, 0.1825, 0.7898, 0.1643, 0.7814, 0.1441, 0.7771, 0.1225, 0.7771, 0.1006, 0.7814, 0.07911, 0.7898, 0.05885, 0.8019, 0.04062, 0.8175, 0.02511, 0.8357, 0.01293, 0.8559, 0.004537, 0.8775, 0.0002592, 0.8994, 0.0002592, 0.9209, 0.004537, 0.9411, 0.01293, 0.9594, 0.02511, 0.9749, 0.04062, 0.9871, 0.05885, 0.9955, 0.07911, 0.9997, 0.1006, 0.9997, 0.1225, 0.9955, 0.1441, 0.9871, 0.1643, 0.9749, 0.1825, 0.9594, 0.1981, 0.9411, 0.2102, 0.9209, 0.2186, 0.0, 0.0, 0.0, 0.0, 0.0, 0.0, 0.0, 0.0, 0.0, 0.0, 0.0, 0.0, 0.0, 0.0, 0.0, 0.0, 0.0, 0.0, 0.0, 0.0, 0.0, 0.0, 0.0, 0.0, 0.0, 0.0, 0.0, 0.0, 0.0, 0.0, 0.0, 0.0, 0.0, 0.0, 0.0, 0.0, 0.0, 0.0, 0.0, 0.0, 0.0, 0.0, 0.0, 0.0, 0.0, 0.0, 0.0, 0.0, 0.0, 0.0, 0.0, 0.0, 0.0, 0.0, 0.0, 0.0, 0.0, 0.0, 0.0, 0.0, 0.0, 0.0, 0.0, 0.0, 0.0, 0.0, 0.0, 0.0, 0.0, 0.0, 0.0, 0.0, 0.0, 0.0, 0.0, 0.0, 0.0, 0.0, 0.0, 0.0, 0.0, 0.0, 0.0, 0.0, 0.0, 0.0, 0.0, 0.0, 0.0, 0.0, 0.0, 0.0, 0.0, 0.0, 0.0, 0.0, 0.0, 0.0, 0.0, 0.0, 0.0, 0.0, 0.0, 0.0, 0.0, 0.0, 0.0, 0.0, 0.0, 0.0, 0.0, 0.0, 0.0, 0.0, 0.0, 0.0, 0.0, 0.0, 0.0, 0.0, 0.0, 0.0, 0.0, 0.0, 0.0, 0.0, 0.0, 0.0, 0.0, 0.0, 0.0, 0.0, 0.0, 0.0, 0.0, 0.0, 0.0, 0.0, 0.0, 0.0, 0.0, 0.0, 0.0, 0.0, 0.0, 0.0, 0.0, 0.0, 0.0, 0.0, 0.0, 0.0, 0.0, 0.0, 0.0, 0.0, 0.0, 0.0, 0.0, 0.0, 0.0, 0.0, 0.0, 0.0, 0.0, 0.0, 0.0, 0.0, 0.0, 0.0, 0.0, 0.0, 0.0, 0.0, 0.0, 0.0, 0.0, 0.0, 0.0, 0.0, 0.0, 0.0, 0.0, 0.0, 0.0, 0.0, 0.0, 0.0, 0.0, 0.0, 0.0, 0.0, 0.0, 0.0, 0.0, 0.0, 0.0, 0.0, 0.0, 0.0, 0.0, 0.0, 0.0, 0.0, 0.0, 0.0, 0.0, 0.0, 0.0, 0.0, 0.0, 0.0, 0.0, 0.0, 0.0, 0.0, 0.0, 0.0, 0.0, 0.0, 0.0, 0.0, 0.0, 0.0, 0.0, 0.0, 0.0, 0.0, 0.0, 0.0, 0.0, 0.0, 0.0, 0.0, 0.0, 0.0, 0.0, 0.0, 0.0, 0.0, 0.0, 0.0, 0.0, 0.0, 0.0, 0.0, 0.0, 0.0])
me_circle.materials.append(mat_material_008)
me_circle.use_remesh_preserve_volume = False
me_circle.use_remesh_preserve_attributes = False
me_circle.use_mirror_vertex_groups = False
me_circle.update()

# ---- curves / text
cu_surfcircle = bpy.data.curves.new('SurfCircle', 'CURVE')
cu_surfcircle.dimensions = '2D'
cu_surfcircle.materials.append(mat_material)
cu_surfcircle.use_path_clamp = True
cu_surfcircle.bevel_resolution = 0
cu_surfcircle.resolution_u = 4
cu_surfcircle.resolution_v = 4
cu_surfcircle.fill_mode = 'BOTH'

# ---- objects
ob_spot_001 = bpy.data.objects.new('Spot.001', light_spot_001)
ob_area = bpy.data.objects.new('Area', light_area)
ob_camera = bpy.data.objects.new('Camera', cam_camera_001)
ob_plane_010 = bpy.data.objects.new('Plane.010', me_plane_011)
ob_plane_009 = bpy.data.objects.new('Plane.009', me_plane_010)
ob_plane_008 = bpy.data.objects.new('Plane.008', me_plane_009)
ob_plane_007 = bpy.data.objects.new('Plane.007', me_plane_008)
ob_plane_006 = bpy.data.objects.new('Plane.006', me_plane_007)
ob_plane_005 = bpy.data.objects.new('Plane.005', me_plane_002)
ob_plane_002 = bpy.data.objects.new('Plane.002', me_plane_001)
ob_sun = bpy.data.objects.new('Sun', light_sun)
ob_plane_004 = bpy.data.objects.new('Plane.004', me_plane_005)
ob_plane_003 = bpy.data.objects.new('Plane.003', me_plane_004)
ob_plane_001 = bpy.data.objects.new('Plane.001', me_plane_003)
ob_plane = bpy.data.objects.new('Plane', me_plane)
ob_circle = bpy.data.objects.new('Circle', me_circle)
ob_surfcircle = bpy.data.objects.new('SurfCircle', cu_surfcircle)

# ---- transforms, parenting, visibility, modifiers, constraints
ob_spot_001.location = (-3.594, 9.072, 34.44)
ob_spot_001.rotation_euler = (0.3672, 0.5766, 2.676)
ob_spot_001.lineart.crease_threshold = 0.0
ob_area.location = (10.6, -28.62, 25.93)
ob_area.lineart.crease_threshold = 0.0
ob_camera.location = (2.956, -3.436, 19.26)
ob_camera.rotation_euler = (7.724, 0.01499, -9.641)
ob_camera.lineart.crease_threshold = 0.0
ob_plane_010.location = (-10.58, -6.571, 1.279)
ob_plane_010.rotation_euler = (0.152, 0.5392, -5.068)
ob_plane_010.scale = (0.8298, 1.468, 0.2316)
ob_plane_010.lineart.crease_threshold = 0.0
_m = ob_plane_010.modifiers.new('Subsurf', 'SUBSURF')
_m.uv_smooth = 'PRESERVE_CORNERS'
_m.quality = 2
_m.show_only_control_edges = False
_m = ob_plane_010.modifiers.new('Subsurf.001', 'SUBSURF')
_m.uv_smooth = 'PRESERVE_CORNERS'
_m.quality = 2
_m.show_only_control_edges = False
_m.use_creases = False
ob_plane_009.location = (-13.07, -6.769, 2.065)
ob_plane_009.rotation_euler = (-0.1154, 0.4618, -0.06917)
ob_plane_009.scale = (0.8298, 1.468, 0.2316)
ob_plane_009.lineart.crease_threshold = 0.0
_m = ob_plane_009.modifiers.new('Subsurf', 'SUBSURF')
_m.uv_smooth = 'PRESERVE_CORNERS'
_m.quality = 2
_m.show_only_control_edges = False
_m = ob_plane_009.modifiers.new('Subsurf.001', 'SUBSURF')
_m.uv_smooth = 'PRESERVE_CORNERS'
_m.quality = 2
_m.show_only_control_edges = False
_m.use_creases = False
ob_plane_008.location = (-8.292, -6.688, 0.4595)
ob_plane_008.rotation_euler = (-0.1154, 0.4618, -0.06917)
ob_plane_008.scale = (0.8298, 1.468, 0.2316)
ob_plane_008.lineart.crease_threshold = 0.0
_m = ob_plane_008.modifiers.new('Subsurf', 'SUBSURF')
_m.uv_smooth = 'PRESERVE_CORNERS'
_m.quality = 2
_m.show_only_control_edges = False
_m = ob_plane_008.modifiers.new('Subsurf.001', 'SUBSURF')
_m.uv_smooth = 'PRESERVE_CORNERS'
_m.quality = 2
_m.show_only_control_edges = False
_m.use_creases = False
ob_plane_007.location = (-1.158, -7.213, 1.092)
ob_plane_007.rotation_euler = (-0.09258, 0.4945, -0.05106)
ob_plane_007.scale = (1.79, 3.168, 0.4997)
ob_plane_007.lineart.crease_threshold = 0.0
_m = ob_plane_007.modifiers.new('Subsurf', 'SUBSURF')
_m.uv_smooth = 'PRESERVE_CORNERS'
_m.quality = 2
_m.show_only_control_edges = False
_m = ob_plane_007.modifiers.new('Subsurf.001', 'SUBSURF')
_m.uv_smooth = 'PRESERVE_CORNERS'
_m.quality = 2
_m.show_only_control_edges = False
_m.use_creases = False
ob_plane_006.location = (-11.85, -17.28, 0.9412)
ob_plane_006.rotation_euler = (-3.33, -0.7089, -2.302)
ob_plane_006.scale = (-0.9956, -3.167, -0.4318)
ob_plane_006.lineart.crease_threshold = 0.0
_m = ob_plane_006.modifiers.new('Subsurf', 'SUBSURF')
_m.uv_smooth = 'PRESERVE_CORNERS'
_m.quality = 2
_m.show_only_control_edges = False
_m = ob_plane_006.modifiers.new('Subsurf.001', 'SUBSURF')
_m.uv_smooth = 'PRESERVE_CORNERS'
_m.quality = 2
_m.show_only_control_edges = False
_m.use_creases = False
ob_plane_005.location = (-7.103, -12.31, -0.6773)
ob_plane_005.rotation_euler = (0.02699, 0.3542, 0.01543)
ob_plane_005.scale = (-0.9956, -3.167, -0.4318)
ob_plane_005.lineart.crease_threshold = 0.0
_m = ob_plane_005.modifiers.new('Subsurf', 'SUBSURF')
_m.uv_smooth = 'PRESERVE_CORNERS'
_m.quality = 2
_m.show_only_control_edges = False
_m = ob_plane_005.modifiers.new('Subsurf.001', 'SUBSURF')
_m.uv_smooth = 'PRESERVE_CORNERS'
_m.quality = 2
_m.show_only_control_edges = False
_m.use_creases = False
ob_plane_002.location = (3.461, -1.175, 1.392)
ob_plane_002.rotation_euler = (0.07785, 0.308, 0.01777)
ob_plane_002.scale = (1.79, 3.168, 0.4997)
ob_plane_002.lineart.crease_threshold = 0.0
_m = ob_plane_002.modifiers.new('Subsurf', 'SUBSURF')
_m.uv_smooth = 'PRESERVE_CORNERS'
_m.quality = 2
_m.show_only_control_edges = False
_m = ob_plane_002.modifiers.new('Subsurf.001', 'SUBSURF')
_m.uv_smooth = 'PRESERVE_CORNERS'
_m.quality = 2
_m.show_only_control_edges = False
_m.use_creases = False
ob_sun.location = (1.826, -13.35, 12.29)
ob_sun.hide_viewport = True
ob_sun.lineart.crease_threshold = 0.0
ob_plane_004.location = (-11.57, -29.5, 11.57)
ob_plane_004.rotation_euler = (4.712, -3.142, -2.058e-06)
ob_plane_004.scale = (-22.83, 11.4, 1.0)
ob_plane_004.lineart.crease_threshold = 0.0
_m = ob_plane_004.modifiers.new('Bevel', 'BEVEL')
_m.limit_method = 'NONE'
_m.spread = 0.0
ob_plane_003.location = (10.79, -6.549, 13.57)
ob_plane_003.rotation_euler = (1.571, -0.0, 1.571)
ob_plane_003.scale = (-23.47, 9.709, 1.0)
ob_plane_003.lineart.crease_threshold = 0.0
ob_plane_001.location = (-4.746, -10.73, 3.717)
ob_plane_001.scale = (17.04, 21.18, 1.0)
ob_plane_001.lineart.crease_threshold = 0.0
_m = ob_plane_001.modifiers.new('Subsurf', 'SUBSURF')
_m.uv_smooth = 'PRESERVE_CORNERS'
_m.quality = 2
_m.show_only_control_edges = False
ob_plane.location = (-7.633, -3.512, 0.4965)
ob_plane.scale = (0.4615, 0.6046, 0.9421)
ob_plane.lineart.crease_threshold = 0.0
_m = ob_plane.modifiers.new('Ocean', 'OCEAN')
_m.filepath = '//../../../AppData/Local/Temp/blender_a01648/cache_ocean'
ob_circle.location = (-1.502, 3.77, 0.5476)
ob_circle.rotation_euler = (0.004753, 0.05742, 0.01834)
ob_circle.scale = (0.9075, 0.6107, 0.9075)
ob_circle.lineart.crease_threshold = 0.0
ob_surfcircle.location = (-37.65, -8.106, 17.87)
ob_surfcircle.scale = (0.792, 0.792, 0.792)
ob_surfcircle.empty_image_offset = (0.0, 0.0)
ob_surfcircle.lineart.crease_threshold = 0.0

# ---- collection membership
col_collection_1.objects.link(ob_spot_001)
col_collection_1.objects.link(ob_area)
col_collection_1.objects.link(ob_camera)
col_collection_1.objects.link(ob_plane_010)
col_collection_1.objects.link(ob_plane_009)
col_collection_1.objects.link(ob_plane_008)
col_collection_1.objects.link(ob_plane_007)
col_collection_1.objects.link(ob_plane_006)
col_collection_1.objects.link(ob_plane_005)
col_collection_1.objects.link(ob_plane_002)
col_collection_1.objects.link(ob_sun)
col_collection_1.objects.link(ob_plane_004)
col_collection_1.objects.link(ob_plane_003)
col_collection_1.objects.link(ob_plane_001)
col_collection_1.objects.link(ob_plane)
col_collection_1.objects.link(ob_circle)
col_collection_1.objects.link(ob_surfcircle)

# ---- scene / render settings (as saved in the file)
scene.camera = ob_camera
scene.frame_start = 1; scene.frame_end = 200; scene.frame_set(1)
scene.render.engine = 'CYCLES'
scene.render.image_settings.color_depth = '16'
scene.render.image_settings.compression = 80
scene.render.resolution_percentage = 50
scene.render.fps = 25
scene.render.dither_intensity = 0.0
scene.render.use_motion_blur = True
scene.cycles.use_denoising = False
scene.cycles.samples = 10
scene.cycles.sampling_pattern = 'TABULATED_SOBOL'
scene.cycles.light_sampling_threshold = 0.0
scene.cycles.use_adaptive_sampling = False
scene.cycles.use_light_tree = False
scene.cycles.blur_glossy = 0.0
scene.cycles.pixel_filter_type = 'GAUSSIAN'
scene.cycles.sample_clamp_indirect = 0.0
scene.view_settings.view_transform = 'Standard'
bpy.context.view_layer.update()
